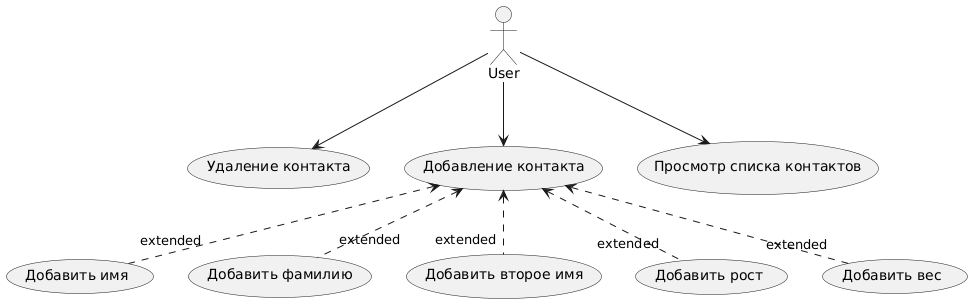

The diagram above was rendered by PlantUML. Its source (embedded in the PNG):
@startuml
:User: --> (del)
:User: --> (add)
:User: --> (view)

add <.. "extended" (name)
add <.. "extended" (sname)
add <.. "extended" (mname)
add <.. "extended" (height)
add <.. "extended" (weight)

"Удаление контакта" as (del)
"Просмотр списка контактов" as (view)
"Добавление контакта" as (add)
"Добавить имя" as (name)
"Добавить фамилию" as (sname)
"Добавить второе имя" as (mname)
"Добавить рост" as (height)
"Добавить вес" as (weight)
@enduml